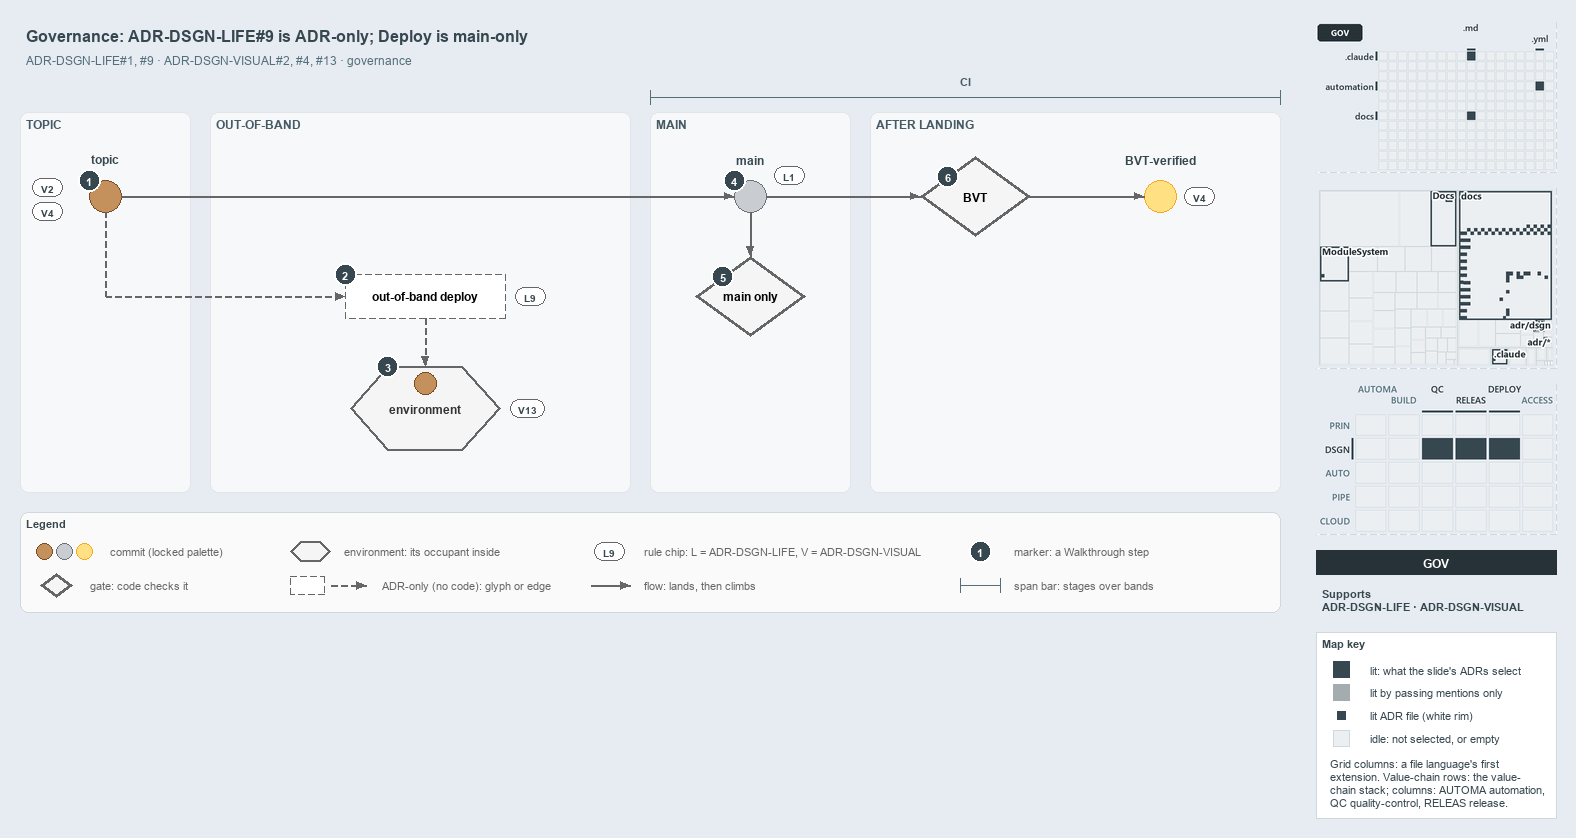

The diagram above was exported from draw.io. Its source (the exported page's mxGraphModel, read from the mxfile embedded in the PNG):
<mxGraphModel dx="1024" dy="768" grid="0" gridSize="10" guides="1" tooltips="1" connect="1" arrows="1" fold="1" page="1" pageScale="1" pageWidth="1572" pageHeight="630" background="#E6ECF2" math="0" shadow="0">
  <root>
    <mxCell id="0" />
    <mxCell id="1" parent="0" />
    <mxCell id="title" value="Governance: ADR-DSGN-LIFE#9 is ADR-only; Deploy is main-only" style="text;html=1;align=left;verticalAlign=middle;fontSize=16;fontStyle=1;fontColor=#37474F;" vertex="1" parent="1">
      <mxGeometry x="20" y="14" width="1260" height="30" as="geometry" />
    </mxCell>
    <mxCell id="subtitle" value="ADR-DSGN-LIFE#1, #9 &amp;#183; ADR-DSGN-VISUAL#2, #4, #13 &amp;#183; governance" style="text;html=1;align=left;verticalAlign=middle;fontSize=12;fontColor=#546E7A;" vertex="1" parent="1">
      <mxGeometry x="20" y="44" width="1240" height="20" as="geometry" />
    </mxCell>
    <mxCell id="band-topic" value="TOPIC" style="rounded=1;html=1;arcSize=3;fillColor=#F6F8FA;strokeColor=#E1E4E8;verticalAlign=top;align=left;spacingLeft=8;fontStyle=1;fontSize=12;fontColor=#455A64;" vertex="1" parent="1">
      <mxGeometry x="20" y="106" width="170" height="380" as="geometry" />
    </mxCell>
    <mxCell id="band-oob" value="OUT-OF-BAND" style="rounded=1;html=1;arcSize=3;fillColor=#F6F8FA;strokeColor=#E1E4E8;verticalAlign=top;align=left;spacingLeft=8;fontStyle=1;fontSize=12;fontColor=#455A64;" vertex="1" parent="1">
      <mxGeometry x="210" y="106" width="420" height="380" as="geometry" />
    </mxCell>
    <mxCell id="band-main" value="MAIN" style="rounded=1;html=1;arcSize=3;fillColor=#F6F8FA;strokeColor=#E1E4E8;verticalAlign=top;align=left;spacingLeft=8;fontStyle=1;fontSize=12;fontColor=#455A64;" vertex="1" parent="1">
      <mxGeometry x="650" y="106" width="200" height="380" as="geometry" />
    </mxCell>
    <mxCell id="band-after" value="AFTER LANDING" style="rounded=1;html=1;arcSize=3;fillColor=#F6F8FA;strokeColor=#E1E4E8;verticalAlign=top;align=left;spacingLeft=8;fontStyle=1;fontSize=12;fontColor=#455A64;" vertex="1" parent="1">
      <mxGeometry x="870" y="106" width="410" height="380" as="geometry" />
    </mxCell>
    <mxCell id="span-ci" value="" style="shape=crossbar;whiteSpace=wrap;html=1;rounded=1;fillColor=none;strokeColor=#546E7A;strokeWidth=1.5;" vertex="1" parent="1">
      <mxGeometry x="650" y="84" width="630" height="14" as="geometry" />
    </mxCell>
    <mxCell id="span-ci-label" value="CI" style="text;html=1;align=center;verticalAlign=middle;fontSize=11;fontStyle=1;fontColor=#455A64;labelBackgroundColor=#F6F8FA;" vertex="1" parent="1">
      <mxGeometry x="935" y="66" width="60" height="16" as="geometry" />
    </mxCell>
    <mxCell id="c-topic" value="" style="ellipse;html=1;fillColor=#C4915C;strokeColor=#7A4B25;strokeWidth=1.5;fontStyle=1;fontSize=11;" vertex="1" parent="1">
      <mxGeometry x="89" y="174" width="32" height="32" as="geometry" />
    </mxCell>
    <mxCell id="c-topic-name" value="topic" style="text;html=1;align=center;verticalAlign=middle;fontSize=12;fontStyle=1;fontColor=#37474F;" vertex="1" parent="1">
      <mxGeometry x="25" y="144" width="160" height="18" as="geometry" />
    </mxCell>
    <mxCell id="c-main" value="" style="ellipse;html=1;fillColor=#C9CCD1;strokeColor=#6B7178;strokeWidth=1.5;fontStyle=1;fontSize=11;" vertex="1" parent="1">
      <mxGeometry x="734" y="174" width="32" height="32" as="geometry" />
    </mxCell>
    <mxCell id="c-main-name" value="main" style="text;html=1;align=center;verticalAlign=middle;fontSize=12;fontStyle=1;fontColor=#37474F;" vertex="1" parent="1">
      <mxGeometry x="670" y="144" width="160" height="18" as="geometry" />
    </mxCell>
    <mxCell id="edge-topic-main" value="" style="edgeStyle=orthogonalEdgeStyle;rounded=1;html=1;endArrow=block;strokeColor=#666666;" edge="1" parent="1" source="c-topic" target="c-main">
      <mxGeometry relative="1" as="geometry" />
    </mxCell>
    <mxCell id="g-bvt" value="&lt;b&gt;BVT&lt;/b&gt;" style="rhombus;whiteSpace=wrap;html=1;fillColor=#f5f5f5;strokeColor=#666666;strokeWidth=3;fontSize=12;" vertex="1" parent="1">
      <mxGeometry x="920" y="150" width="110" height="80" as="geometry" />
    </mxCell>
    <mxCell id="c-yellow" value="" style="ellipse;html=1;fillColor=#FFE082;strokeColor=#F9A825;strokeWidth=1.5;fontStyle=1;fontSize=11;" vertex="1" parent="1">
      <mxGeometry x="1144" y="174" width="32" height="32" as="geometry" />
    </mxCell>
    <mxCell id="c-yellow-name" value="BVT-verified" style="text;html=1;align=center;verticalAlign=middle;fontSize=12;fontStyle=1;fontColor=#37474F;" vertex="1" parent="1">
      <mxGeometry x="1080" y="144" width="160" height="18" as="geometry" />
    </mxCell>
    <mxCell id="edge-main-bvt" value="" style="edgeStyle=orthogonalEdgeStyle;rounded=1;html=1;endArrow=block;strokeColor=#666666;" edge="1" parent="1" source="c-main" target="g-bvt">
      <mxGeometry relative="1" as="geometry" />
    </mxCell>
    <mxCell id="edge-bvt-yellow" value="" style="edgeStyle=orthogonalEdgeStyle;rounded=1;html=1;endArrow=block;strokeColor=#666666;" edge="1" parent="1" source="g-bvt" target="c-yellow">
      <mxGeometry relative="1" as="geometry" />
    </mxCell>
    <mxCell id="port-topic-r2" value="" style="text;html=1;strokeColor=none;fillColor=none;" vertex="1" parent="1">
      <mxGeometry x="105" y="290" width="1" height="1" as="geometry" />
    </mxCell>
    <mxCell id="edge-topic-bus" value="" style="edgeStyle=orthogonalEdgeStyle;rounded=1;html=1;endArrow=block;strokeColor=#666666;endArrow=none;dashed=1;" edge="1" parent="1" source="c-topic" target="port-topic-r2">
      <mxGeometry relative="1" as="geometry" />
    </mxCell>
    <mxCell id="a-oob" value="&lt;b&gt;out-of-band deploy&lt;/b&gt;" style="rounded=1;whiteSpace=wrap;html=1;arcSize=50;fillColor=#FFFFFF;strokeColor=#666666;dashed=1;fontSize=12;" vertex="1" parent="1">
      <mxGeometry x="345" y="268" width="160" height="44" as="geometry" />
    </mxCell>
    <mxCell id="edge-bus-oob" value="" style="edgeStyle=orthogonalEdgeStyle;rounded=1;html=1;endArrow=block;strokeColor=#666666;dashed=1;" edge="1" parent="1" source="port-topic-r2" target="a-oob">
      <mxGeometry relative="1" as="geometry" />
    </mxCell>
    <mxCell id="e-env" value="&lt;b&gt;environment&lt;/b&gt;" style="shape=hexagon;perimeter=hexagonPerimeter2;whiteSpace=wrap;html=1;fillColor=#f5f5f5;strokeColor=#666666;strokeWidth=2;fontColor=#333333;fontSize=12;" vertex="1" parent="1">
      <mxGeometry x="350" y="360" width="150" height="84" as="geometry" />
    </mxCell>
    <mxCell id="c-occupant" value="" style="ellipse;html=1;fillColor=#C4915C;strokeColor=#7A4B25;strokeWidth=1.5;fontStyle=1;fontSize=11;" vertex="1" parent="1">
      <mxGeometry x="414" y="366" width="22" height="22" as="geometry" />
    </mxCell>
    <mxCell id="edge-oob-env" value="" style="edgeStyle=orthogonalEdgeStyle;rounded=1;html=1;endArrow=block;strokeColor=#666666;dashed=1;" edge="1" parent="1" source="a-oob" target="e-env">
      <mxGeometry relative="1" as="geometry" />
    </mxCell>
    <mxCell id="g-mainonly" value="&lt;b&gt;main only&lt;/b&gt;" style="rhombus;whiteSpace=wrap;html=1;fillColor=#f5f5f5;strokeColor=#666666;strokeWidth=3;fontSize=12;" vertex="1" parent="1">
      <mxGeometry x="695" y="250" width="110" height="80" as="geometry" />
    </mxCell>
    <mxCell id="edge-main-mainonly" value="" style="edgeStyle=orthogonalEdgeStyle;rounded=1;html=1;endArrow=block;strokeColor=#666666;" edge="1" parent="1" source="c-main" target="g-mainonly">
      <mxGeometry relative="1" as="geometry" />
    </mxCell>
    <mxCell id="chip-v2" value="V2" style="rounded=1;arcSize=50;whiteSpace=wrap;html=1;fillColor=#FFFFFF;strokeColor=#666666;fontColor=#37474F;fontStyle=1;fontSize=10.5;" vertex="1" parent="1">
      <mxGeometry x="32" y="172" width="30" height="18" as="geometry" />
    </mxCell>
    <mxCell id="chip-v4-topic" value="V4" style="rounded=1;arcSize=50;whiteSpace=wrap;html=1;fillColor=#FFFFFF;strokeColor=#666666;fontColor=#37474F;fontStyle=1;fontSize=10.5;" vertex="1" parent="1">
      <mxGeometry x="32" y="196" width="30" height="18" as="geometry" />
    </mxCell>
    <mxCell id="chip-l9" value="L9" style="rounded=1;arcSize=50;whiteSpace=wrap;html=1;fillColor=#FFFFFF;strokeColor=#666666;fontColor=#37474F;fontStyle=1;fontSize=10.5;" vertex="1" parent="1">
      <mxGeometry x="515" y="281" width="30" height="18" as="geometry" />
    </mxCell>
    <mxCell id="chip-v13" value="V13" style="rounded=1;arcSize=50;whiteSpace=wrap;html=1;fillColor=#FFFFFF;strokeColor=#666666;fontColor=#37474F;fontStyle=1;fontSize=10.5;" vertex="1" parent="1">
      <mxGeometry x="510" y="393" width="34" height="18" as="geometry" />
    </mxCell>
    <mxCell id="chip-l1" value="L1" style="rounded=1;arcSize=50;whiteSpace=wrap;html=1;fillColor=#FFFFFF;strokeColor=#666666;fontColor=#37474F;fontStyle=1;fontSize=10.5;" vertex="1" parent="1">
      <mxGeometry x="774" y="160" width="30" height="18" as="geometry" />
    </mxCell>
    <mxCell id="chip-v4-yellow" value="V4" style="rounded=1;arcSize=50;whiteSpace=wrap;html=1;fillColor=#FFFFFF;strokeColor=#666666;fontColor=#37474F;fontStyle=1;fontSize=10.5;" vertex="1" parent="1">
      <mxGeometry x="1184" y="181" width="30" height="18" as="geometry" />
    </mxCell>
    <mxCell id="mark-1" value="1" style="ellipse;html=1;fillColor=#37474F;strokeColor=#FFFFFF;strokeWidth=2;fontColor=#FFFFFF;fontStyle=1;fontSize=11;" vertex="1" parent="1">
      <mxGeometry x="78" y="163" width="22" height="22" as="geometry" />
    </mxCell>
    <mxCell id="mark-2" value="2" style="ellipse;html=1;fillColor=#37474F;strokeColor=#FFFFFF;strokeWidth=2;fontColor=#FFFFFF;fontStyle=1;fontSize=11;" vertex="1" parent="1">
      <mxGeometry x="334" y="257" width="22" height="22" as="geometry" />
    </mxCell>
    <mxCell id="mark-3" value="3" style="ellipse;html=1;fillColor=#37474F;strokeColor=#FFFFFF;strokeWidth=2;fontColor=#FFFFFF;fontStyle=1;fontSize=11;" vertex="1" parent="1">
      <mxGeometry x="376.5" y="349" width="22" height="22" as="geometry" />
    </mxCell>
    <mxCell id="mark-4" value="4" style="ellipse;html=1;fillColor=#37474F;strokeColor=#FFFFFF;strokeWidth=2;fontColor=#FFFFFF;fontStyle=1;fontSize=11;" vertex="1" parent="1">
      <mxGeometry x="723" y="163" width="22" height="22" as="geometry" />
    </mxCell>
    <mxCell id="mark-5" value="5" style="ellipse;html=1;fillColor=#37474F;strokeColor=#FFFFFF;strokeWidth=2;fontColor=#FFFFFF;fontStyle=1;fontSize=11;" vertex="1" parent="1">
      <mxGeometry x="711.5" y="259" width="22" height="22" as="geometry" />
    </mxCell>
    <mxCell id="mark-6" value="6" style="ellipse;html=1;fillColor=#37474F;strokeColor=#FFFFFF;strokeWidth=2;fontColor=#FFFFFF;fontStyle=1;fontSize=11;" vertex="1" parent="1">
      <mxGeometry x="936.5" y="159" width="22" height="22" as="geometry" />
    </mxCell>
    <mxCell id="legend" value="&lt;b&gt;Legend&lt;/b&gt;" style="rounded=1;whiteSpace=wrap;html=1;arcSize=6;fillColor=#FAFAFA;strokeColor=#CFD8DC;align=left;verticalAlign=top;spacing=8;fontSize=11;fontColor=#37474F;" vertex="1" parent="1">
      <mxGeometry x="20" y="506" width="1260" height="100" as="geometry" />
    </mxCell>
    <mxCell id="legend-0-brown" value="" style="ellipse;html=1;fillColor=#C4915C;strokeColor=#7A4B25;strokeWidth=1.5;" vertex="1" parent="1">
      <mxGeometry x="36" y="537" width="16" height="16" as="geometry" />
    </mxCell>
    <mxCell id="legend-0-grey" value="" style="ellipse;html=1;fillColor=#C9CCD1;strokeColor=#6B7178;strokeWidth=1.5;" vertex="1" parent="1">
      <mxGeometry x="56" y="537" width="16" height="16" as="geometry" />
    </mxCell>
    <mxCell id="legend-0-yellow" value="" style="ellipse;html=1;fillColor=#FFE082;strokeColor=#F9A825;strokeWidth=1.5;" vertex="1" parent="1">
      <mxGeometry x="76" y="537" width="16" height="16" as="geometry" />
    </mxCell>
    <mxCell id="legend-0-text" value="commit (locked palette)" style="text;html=1;align=left;verticalAlign=middle;fontSize=11;fontColor=#666666;" vertex="1" parent="1">
      <mxGeometry x="104" y="535" width="290" height="20" as="geometry" />
    </mxCell>
    <mxCell id="legend-1" value="" style="rhombus;whiteSpace=wrap;html=1;fillColor=#f5f5f5;strokeColor=#666666;strokeWidth=3;fontSize=12;" vertex="1" parent="1">
      <mxGeometry x="40" y="567" width="32" height="24" as="geometry" />
    </mxCell>
    <mxCell id="legend-1-text" value="gate: code checks it" style="text;html=1;align=left;verticalAlign=middle;fontSize=11;fontColor=#666666;" vertex="1" parent="1">
      <mxGeometry x="84" y="569" width="290" height="20" as="geometry" />
    </mxCell>
    <mxCell id="legend-2" value="" style="shape=hexagon;perimeter=hexagonPerimeter2;whiteSpace=wrap;html=1;fillColor=#f5f5f5;strokeColor=#666666;strokeWidth=2;fontColor=#333333;fontSize=12;" vertex="1" parent="1">
      <mxGeometry x="290" y="535" width="40" height="20" as="geometry" />
    </mxCell>
    <mxCell id="legend-2-text" value="environment: its occupant inside" style="text;html=1;align=left;verticalAlign=middle;fontSize=11;fontColor=#666666;" vertex="1" parent="1">
      <mxGeometry x="338" y="535" width="290" height="20" as="geometry" />
    </mxCell>
    <mxCell id="legend-3" value="" style="rounded=1;whiteSpace=wrap;html=1;arcSize=50;fillColor=#FFFFFF;strokeColor=#666666;dashed=1;fontSize=12;" vertex="1" parent="1">
      <mxGeometry x="290" y="570" width="34" height="18" as="geometry" />
    </mxCell>
    <mxCell id="legend-3-a" value="" style="text;html=1;strokeColor=none;fillColor=none;" vertex="1" parent="1">
      <mxGeometry x="330" y="579" width="1" height="1" as="geometry" />
    </mxCell>
    <mxCell id="legend-3-b" value="" style="text;html=1;strokeColor=none;fillColor=none;" vertex="1" parent="1">
      <mxGeometry x="366" y="579" width="1" height="1" as="geometry" />
    </mxCell>
    <mxCell id="legend-3-edge" value="" style="edgeStyle=orthogonalEdgeStyle;rounded=1;html=1;endArrow=block;strokeColor=#666666;dashed=1;" edge="1" parent="1" source="legend-3-a" target="legend-3-b">
      <mxGeometry relative="1" as="geometry" />
    </mxCell>
    <mxCell id="legend-3-text" value="ADR-only (no code): glyph or edge" style="text;html=1;align=left;verticalAlign=middle;fontSize=11;fontColor=#666666;" vertex="1" parent="1">
      <mxGeometry x="376" y="569" width="290" height="20" as="geometry" />
    </mxCell>
    <mxCell id="legend-4" value="L9" style="rounded=1;arcSize=50;whiteSpace=wrap;html=1;fillColor=#FFFFFF;strokeColor=#666666;fontColor=#37474F;fontStyle=1;fontSize=10.5;" vertex="1" parent="1">
      <mxGeometry x="594" y="536" width="30" height="18" as="geometry" />
    </mxCell>
    <mxCell id="legend-4-text" value="rule chip: L = ADR-DSGN-LIFE, V = ADR-DSGN-VISUAL" style="text;html=1;align=left;verticalAlign=middle;fontSize=11;fontColor=#666666;" vertex="1" parent="1">
      <mxGeometry x="638" y="535" width="290" height="20" as="geometry" />
    </mxCell>
    <mxCell id="legend-5-a" value="" style="text;html=1;strokeColor=none;fillColor=none;" vertex="1" parent="1">
      <mxGeometry x="590" y="579" width="1" height="1" as="geometry" />
    </mxCell>
    <mxCell id="legend-5-b" value="" style="text;html=1;strokeColor=none;fillColor=none;" vertex="1" parent="1">
      <mxGeometry x="630" y="579" width="1" height="1" as="geometry" />
    </mxCell>
    <mxCell id="legend-5-edge" value="" style="edgeStyle=orthogonalEdgeStyle;rounded=1;html=1;endArrow=block;strokeColor=#666666;" edge="1" parent="1" source="legend-5-a" target="legend-5-b">
      <mxGeometry relative="1" as="geometry" />
    </mxCell>
    <mxCell id="legend-5-text" value="flow: lands, then climbs" style="text;html=1;align=left;verticalAlign=middle;fontSize=11;fontColor=#666666;" vertex="1" parent="1">
      <mxGeometry x="638" y="569" width="290" height="20" as="geometry" />
    </mxCell>
    <mxCell id="legend-6" value="1" style="ellipse;html=1;fillColor=#37474F;strokeColor=#FFFFFF;strokeWidth=2;fontColor=#FFFFFF;fontStyle=1;fontSize=11;" vertex="1" parent="1">
      <mxGeometry x="969" y="534" width="22" height="22" as="geometry" />
    </mxCell>
    <mxCell id="legend-6-text" value="marker: a Walkthrough step" style="text;html=1;align=left;verticalAlign=middle;fontSize=11;fontColor=#666666;" vertex="1" parent="1">
      <mxGeometry x="1008" y="535" width="290" height="20" as="geometry" />
    </mxCell>
    <mxCell id="legend-7" value="" style="shape=crossbar;whiteSpace=wrap;html=1;rounded=1;fillColor=none;strokeColor=#546E7A;strokeWidth=1.5;" vertex="1" parent="1">
      <mxGeometry x="960" y="572" width="40" height="14" as="geometry" />
    </mxCell>
    <mxCell id="legend-7-text" value="span bar: stages over bands" style="text;html=1;align=left;verticalAlign=middle;fontSize=11;fontColor=#666666;" vertex="1" parent="1">
      <mxGeometry x="1008" y="569" width="290" height="20" as="geometry" />
    </mxCell>
    <mxCell id="minimap-grid" value="" style="shape=image;html=1;imageAspect=0;aspect=fixed;verticalLabelPosition=bottom;strokeColor=#CFD8DC;dashed=1;fillColor=#FAFAFA;image=data:image/png,(base64 omitted: 8828 chars);" vertex="1" parent="1">
      <mxGeometry x="1316" y="16" width="240" height="150" as="geometry" />
    </mxCell>
    <mxCell id="minimap-tree" value="" style="shape=image;html=1;imageAspect=0;aspect=fixed;verticalLabelPosition=bottom;strokeColor=#CFD8DC;dashed=1;fillColor=#FAFAFA;image=data:image/png,(base64 omitted: 18944 chars);" vertex="1" parent="1">
      <mxGeometry x="1316" y="182" width="240" height="180" as="geometry" />
    </mxCell>
    <mxCell id="minimap-chain" value="" style="shape=image;html=1;imageAspect=0;aspect=fixed;verticalLabelPosition=bottom;strokeColor=#CFD8DC;dashed=1;fillColor=#FAFAFA;image=data:image/png,(base64 omitted: 15016 chars);" vertex="1" parent="1">
      <mxGeometry x="1316" y="378" width="240" height="150" as="geometry" />
    </mxCell>
    <mxCell id="lens-badge" value="GOV" style="rounded=0;whiteSpace=wrap;html=1;align=center;verticalAlign=middle;fontSize=12;fontStyle=1;fontColor=#FFFFFF;fillColor=#263238;strokeColor=none;" vertex="1" parent="1">
      <mxGeometry x="1316" y="544" width="240" height="24" as="geometry" />
    </mxCell>
    <mxCell id="supports" value="&lt;b&gt;Supports&lt;/b&gt;&lt;br&gt;ADR-DSGN-LIFE &amp;#183; ADR-DSGN-VISUAL" style="text;html=1;whiteSpace=wrap;align=left;verticalAlign=top;fontSize=11;fontColor=#37474F;" vertex="1" parent="1">
      <mxGeometry x="1316" y="576" width="240" height="38" as="geometry" />
    </mxCell>
    <mxCell id="mapkey" value="&lt;b&gt;Map key&lt;/b&gt;" style="rounded=0;whiteSpace=wrap;html=1;align=left;verticalAlign=top;fontSize=11;fontColor=#37474F;fillColor=#FFFFFF;strokeColor=#CFD8DC;spacingLeft=8;spacingTop=2;" vertex="1" parent="1">
      <mxGeometry x="1316" y="626" width="240" height="186" as="geometry" />
    </mxCell>
    <mxCell id="mapkey-lit" value="" style="rounded=0;html=1;fillColor=#37474F;strokeColor=#37474F;" vertex="1" parent="1">
      <mxGeometry x="1333.0" y="655.0" width="16" height="16" as="geometry" />
    </mxCell>
    <mxCell id="mapkey-lit-text" value="lit: what the slide's ADRs select" style="text;html=1;align=left;verticalAlign=middle;fontSize=11;fontColor=#37474F;" vertex="1" parent="1">
      <mxGeometry x="1364" y="653" width="184" height="20" as="geometry" />
    </mxCell>
    <mxCell id="mapkey-touched" value="" style="rounded=0;html=1;fillColor=#A4ACB0;strokeColor=#A4ACB0;" vertex="1" parent="1">
      <mxGeometry x="1333.0" y="678.0" width="16" height="16" as="geometry" />
    </mxCell>
    <mxCell id="mapkey-touched-text" value="lit by passing mentions only" style="text;html=1;align=left;verticalAlign=middle;fontSize=11;fontColor=#37474F;" vertex="1" parent="1">
      <mxGeometry x="1364" y="676" width="184" height="20" as="geometry" />
    </mxCell>
    <mxCell id="mapkey-adr" value="" style="rounded=0;html=1;fillColor=#37474F;strokeColor=#FFFFFF;strokeWidth=2;" vertex="1" parent="1">
      <mxGeometry x="1335.0" y="703.0" width="12" height="12" as="geometry" />
    </mxCell>
    <mxCell id="mapkey-adr-text" value="lit ADR file (white rim)" style="text;html=1;align=left;verticalAlign=middle;fontSize=11;fontColor=#37474F;" vertex="1" parent="1">
      <mxGeometry x="1364" y="699" width="184" height="20" as="geometry" />
    </mxCell>
    <mxCell id="mapkey-idle" value="" style="rounded=0;html=1;fillColor=#ECEFF1;strokeColor=#CFD8DC;" vertex="1" parent="1">
      <mxGeometry x="1333.0" y="724.0" width="16" height="16" as="geometry" />
    </mxCell>
    <mxCell id="mapkey-idle-text" value="idle: not selected, or empty" style="text;html=1;align=left;verticalAlign=middle;fontSize=11;fontColor=#37474F;" vertex="1" parent="1">
      <mxGeometry x="1364" y="722" width="184" height="20" as="geometry" />
    </mxCell>
    <mxCell id="mapkey-codes" value="Grid columns: a file language's first&lt;br&gt;extension. Value-chain rows: the value-&lt;br&gt;chain stack; columns: AUTOMA automation,&lt;br&gt;QC quality-control, RELEAS release." style="text;html=1;align=left;verticalAlign=top;whiteSpace=wrap;fontSize=11;fontColor=#37474F;" vertex="1" parent="1">
      <mxGeometry x="1324" y="746" width="224" height="60" as="geometry" />
    </mxCell>
  </root>
</mxGraphModel>